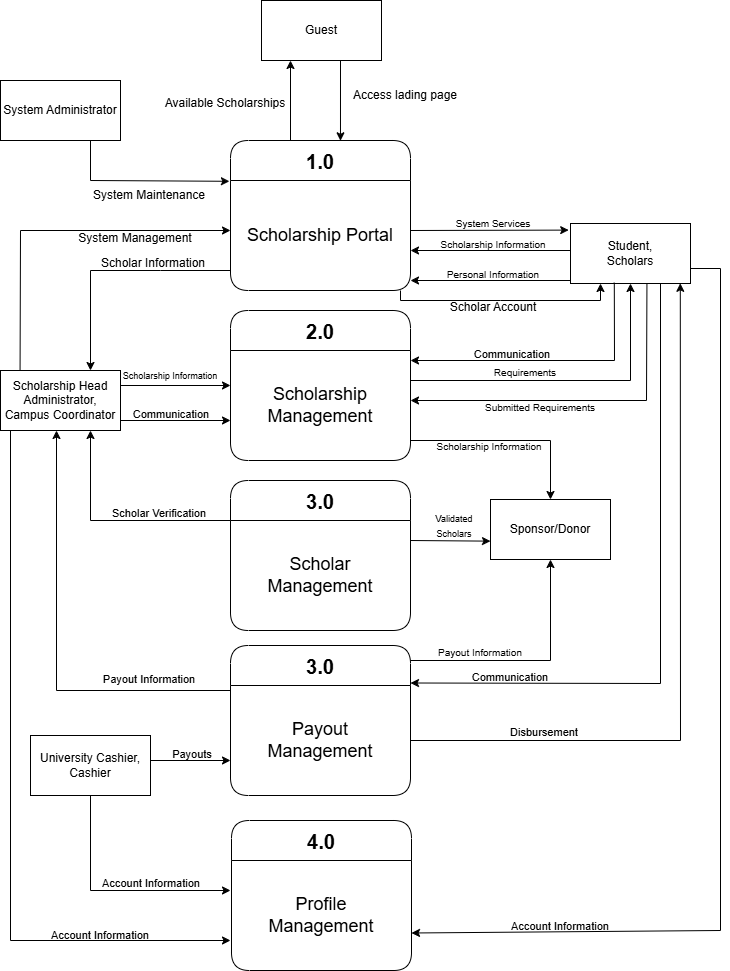

The diagram above was exported from draw.io. Its source (the exported page's mxGraphModel, read from the mxfile embedded in the PNG):
<mxGraphModel dx="2134" dy="1177" grid="1" gridSize="10" guides="1" tooltips="1" connect="1" arrows="1" fold="1" page="1" pageScale="1" pageWidth="850" pageHeight="1100" math="0" shadow="0">
  <root>
    <mxCell id="0" />
    <mxCell id="1" parent="0" />
    <mxCell id="mriyHdug_2noYvjtUFJP-1" value="2.0" style="swimlane;rounded=1;fontSize=20;startSize=40;" parent="1" vertex="1">
      <mxGeometry x="310" y="420" width="180" height="150" as="geometry" />
    </mxCell>
    <mxCell id="mriyHdug_2noYvjtUFJP-2" value="Scholarship Management" style="text;html=1;align=center;verticalAlign=middle;whiteSpace=wrap;rounded=0;fontSize=18;" parent="mriyHdug_2noYvjtUFJP-1" vertex="1">
      <mxGeometry x="11.25" y="60" width="157.5" height="70" as="geometry" />
    </mxCell>
    <mxCell id="mriyHdug_2noYvjtUFJP-3" value="Guest" style="rounded=0;whiteSpace=wrap;html=1;" parent="1" vertex="1">
      <mxGeometry x="341" y="110" width="120" height="60" as="geometry" />
    </mxCell>
    <mxCell id="mriyHdug_2noYvjtUFJP-5" value="Available Scholarships" style="text;html=1;align=center;verticalAlign=middle;whiteSpace=wrap;rounded=0;" parent="1" vertex="1">
      <mxGeometry x="240" y="200" width="130" height="25" as="geometry" />
    </mxCell>
    <mxCell id="mriyHdug_2noYvjtUFJP-9" value="Student,&lt;div&gt;Scholars&lt;/div&gt;" style="rounded=0;whiteSpace=wrap;html=1;" parent="1" vertex="1">
      <mxGeometry x="650" y="333" width="120" height="60" as="geometry" />
    </mxCell>
    <mxCell id="mriyHdug_2noYvjtUFJP-11" value="Access lading page" style="text;html=1;align=center;verticalAlign=middle;whiteSpace=wrap;rounded=0;" parent="1" vertex="1">
      <mxGeometry x="425" y="190" width="120" height="30" as="geometry" />
    </mxCell>
    <mxCell id="mriyHdug_2noYvjtUFJP-13" value="System Maintenance" style="text;html=1;align=center;verticalAlign=middle;whiteSpace=wrap;rounded=0;" parent="1" vertex="1">
      <mxGeometry x="169" y="290" width="120" height="30" as="geometry" />
    </mxCell>
    <mxCell id="KrJaUZoT8RVWIW-dbTbE-1" value="1.0" style="swimlane;rounded=1;fontSize=20;startSize=40;" vertex="1" parent="1">
      <mxGeometry x="310" y="250" width="180" height="150" as="geometry" />
    </mxCell>
    <mxCell id="KrJaUZoT8RVWIW-dbTbE-2" value="Scholarship Portal" style="text;html=1;align=center;verticalAlign=middle;whiteSpace=wrap;rounded=0;fontSize=18;" vertex="1" parent="KrJaUZoT8RVWIW-dbTbE-1">
      <mxGeometry x="11.25" y="60" width="157.5" height="70" as="geometry" />
    </mxCell>
    <mxCell id="KrJaUZoT8RVWIW-dbTbE-12" value="" style="endArrow=classic;html=1;rounded=0;entryX=0.75;entryY=0;entryDx=0;entryDy=0;" edge="1" parent="KrJaUZoT8RVWIW-dbTbE-1" target="KrJaUZoT8RVWIW-dbTbE-10">
      <mxGeometry width="50" height="50" relative="1" as="geometry">
        <mxPoint y="130" as="sourcePoint" />
        <mxPoint x="50" y="70" as="targetPoint" />
        <Array as="points">
          <mxPoint x="-70" y="130" />
          <mxPoint x="-140" y="130" />
        </Array>
      </mxGeometry>
    </mxCell>
    <mxCell id="jzfTQf_8soo5Q7gknWw8-6" value="" style="endArrow=classic;html=1;rounded=0;entryX=0.25;entryY=1;entryDx=0;entryDy=0;" edge="1" parent="KrJaUZoT8RVWIW-dbTbE-1" target="mriyHdug_2noYvjtUFJP-9">
      <mxGeometry width="50" height="50" relative="1" as="geometry">
        <mxPoint x="170" y="150" as="sourcePoint" />
        <mxPoint x="220" y="100" as="targetPoint" />
        <Array as="points">
          <mxPoint x="170" y="160" />
          <mxPoint x="270" y="160" />
          <mxPoint x="370" y="160" />
        </Array>
      </mxGeometry>
    </mxCell>
    <mxCell id="KrJaUZoT8RVWIW-dbTbE-3" value="3.0" style="swimlane;rounded=1;fontSize=20;startSize=40;" vertex="1" parent="1">
      <mxGeometry x="310" y="755" width="180" height="150" as="geometry" />
    </mxCell>
    <mxCell id="KrJaUZoT8RVWIW-dbTbE-4" value="Payout Management" style="text;html=1;align=center;verticalAlign=middle;whiteSpace=wrap;rounded=0;fontSize=18;" vertex="1" parent="KrJaUZoT8RVWIW-dbTbE-3">
      <mxGeometry x="11.25" y="60" width="157.5" height="70" as="geometry" />
    </mxCell>
    <mxCell id="KrJaUZoT8RVWIW-dbTbE-5" value="4.0" style="swimlane;rounded=1;fontSize=20;startSize=40;" vertex="1" parent="1">
      <mxGeometry x="311" y="930" width="180" height="150" as="geometry" />
    </mxCell>
    <mxCell id="KrJaUZoT8RVWIW-dbTbE-6" value="Profile Management" style="text;html=1;align=center;verticalAlign=middle;whiteSpace=wrap;rounded=0;fontSize=18;" vertex="1" parent="KrJaUZoT8RVWIW-dbTbE-5">
      <mxGeometry x="11.25" y="60" width="157.5" height="70" as="geometry" />
    </mxCell>
    <mxCell id="KrJaUZoT8RVWIW-dbTbE-7" value="System Administrator" style="rounded=0;whiteSpace=wrap;html=1;" vertex="1" parent="1">
      <mxGeometry x="80" y="190" width="120" height="60" as="geometry" />
    </mxCell>
    <mxCell id="KrJaUZoT8RVWIW-dbTbE-8" value="" style="endArrow=classic;html=1;rounded=0;exitX=0.75;exitY=1;exitDx=0;exitDy=0;entryX=-0.006;entryY=0.272;entryDx=0;entryDy=0;entryPerimeter=0;" edge="1" parent="1" source="KrJaUZoT8RVWIW-dbTbE-7" target="KrJaUZoT8RVWIW-dbTbE-1">
      <mxGeometry width="50" height="50" relative="1" as="geometry">
        <mxPoint x="120" y="340" as="sourcePoint" />
        <mxPoint x="170" y="290" as="targetPoint" />
        <Array as="points">
          <mxPoint x="170" y="290" />
        </Array>
      </mxGeometry>
    </mxCell>
    <mxCell id="KrJaUZoT8RVWIW-dbTbE-10" value="Scholarship Head Administrator, Campus Coordinator" style="rounded=0;whiteSpace=wrap;html=1;" vertex="1" parent="1">
      <mxGeometry x="80" y="480" width="120" height="60" as="geometry" />
    </mxCell>
    <mxCell id="KrJaUZoT8RVWIW-dbTbE-11" value="University Cashier, Cashier" style="rounded=0;whiteSpace=wrap;html=1;" vertex="1" parent="1">
      <mxGeometry x="110" y="845" width="120" height="60" as="geometry" />
    </mxCell>
    <mxCell id="KrJaUZoT8RVWIW-dbTbE-13" value="Scholar Information" style="text;html=1;align=center;verticalAlign=middle;whiteSpace=wrap;rounded=0;" vertex="1" parent="1">
      <mxGeometry x="173" y="358" width="120" height="30" as="geometry" />
    </mxCell>
    <mxCell id="daEDEJLqjLcopqSI2tIU-1" value="System Management" style="text;html=1;align=center;verticalAlign=middle;whiteSpace=wrap;rounded=0;" vertex="1" parent="1">
      <mxGeometry x="155" y="333" width="120" height="30" as="geometry" />
    </mxCell>
    <mxCell id="daEDEJLqjLcopqSI2tIU-2" value="" style="endArrow=classic;html=1;rounded=0;exitX=0.163;exitY=0.005;exitDx=0;exitDy=0;exitPerimeter=0;" edge="1" parent="1" source="KrJaUZoT8RVWIW-dbTbE-10">
      <mxGeometry width="50" height="50" relative="1" as="geometry">
        <mxPoint x="100" y="450" as="sourcePoint" />
        <mxPoint x="310" y="340" as="targetPoint" />
        <Array as="points">
          <mxPoint x="100" y="340" />
        </Array>
      </mxGeometry>
    </mxCell>
    <mxCell id="daEDEJLqjLcopqSI2tIU-3" value="" style="endArrow=classic;html=1;rounded=0;exitX=1;exitY=0.25;exitDx=0;exitDy=0;entryX=0;entryY=0.5;entryDx=0;entryDy=0;" edge="1" parent="1" source="KrJaUZoT8RVWIW-dbTbE-10" target="mriyHdug_2noYvjtUFJP-1">
      <mxGeometry width="50" height="50" relative="1" as="geometry">
        <mxPoint x="230" y="520" as="sourcePoint" />
        <mxPoint x="280" y="470" as="targetPoint" />
      </mxGeometry>
    </mxCell>
    <mxCell id="daEDEJLqjLcopqSI2tIU-4" value="&lt;font style=&quot;font-size: 9px;&quot;&gt;Scholarship Information&lt;/font&gt;" style="text;html=1;align=center;verticalAlign=middle;whiteSpace=wrap;rounded=0;" vertex="1" parent="1">
      <mxGeometry x="190" y="470" width="120" height="30" as="geometry" />
    </mxCell>
    <mxCell id="daEDEJLqjLcopqSI2tIU-5" value="" style="endArrow=classic;html=1;rounded=0;" edge="1" parent="1">
      <mxGeometry width="50" height="50" relative="1" as="geometry">
        <mxPoint x="200" y="530" as="sourcePoint" />
        <mxPoint x="310" y="530" as="targetPoint" />
      </mxGeometry>
    </mxCell>
    <mxCell id="daEDEJLqjLcopqSI2tIU-6" value="&lt;font style=&quot;font-size: 11px;&quot;&gt;Communication&lt;/font&gt;" style="text;html=1;align=center;verticalAlign=middle;whiteSpace=wrap;rounded=0;" vertex="1" parent="1">
      <mxGeometry x="191" y="509" width="120" height="30" as="geometry" />
    </mxCell>
    <mxCell id="daEDEJLqjLcopqSI2tIU-7" value="3.0" style="swimlane;rounded=1;fontSize=20;startSize=40;" vertex="1" parent="1">
      <mxGeometry x="310" y="590" width="180" height="150" as="geometry" />
    </mxCell>
    <mxCell id="daEDEJLqjLcopqSI2tIU-8" value="Scholar Management" style="text;html=1;align=center;verticalAlign=middle;whiteSpace=wrap;rounded=0;fontSize=18;" vertex="1" parent="daEDEJLqjLcopqSI2tIU-7">
      <mxGeometry x="11.25" y="60" width="157.5" height="70" as="geometry" />
    </mxCell>
    <mxCell id="daEDEJLqjLcopqSI2tIU-10" value="" style="endArrow=classic;html=1;rounded=0;entryX=0.75;entryY=1;entryDx=0;entryDy=0;" edge="1" parent="1" target="KrJaUZoT8RVWIW-dbTbE-10">
      <mxGeometry width="50" height="50" relative="1" as="geometry">
        <mxPoint x="310" y="630" as="sourcePoint" />
        <mxPoint x="360" y="580" as="targetPoint" />
        <Array as="points">
          <mxPoint x="170" y="630" />
        </Array>
      </mxGeometry>
    </mxCell>
    <mxCell id="daEDEJLqjLcopqSI2tIU-11" value="&lt;font style=&quot;font-size: 11px;&quot;&gt;Scholar Verification&lt;/font&gt;" style="text;html=1;align=center;verticalAlign=middle;whiteSpace=wrap;rounded=0;" vertex="1" parent="1">
      <mxGeometry x="179" y="608" width="120" height="30" as="geometry" />
    </mxCell>
    <mxCell id="daEDEJLqjLcopqSI2tIU-12" value="" style="endArrow=classic;html=1;rounded=0;" edge="1" parent="1">
      <mxGeometry width="50" height="50" relative="1" as="geometry">
        <mxPoint x="310" y="800" as="sourcePoint" />
        <mxPoint x="136" y="540" as="targetPoint" />
        <Array as="points">
          <mxPoint x="136" y="800" />
        </Array>
      </mxGeometry>
    </mxCell>
    <mxCell id="daEDEJLqjLcopqSI2tIU-13" value="&lt;span style=&quot;font-size: 11px;&quot;&gt;Payout Information&lt;/span&gt;" style="text;html=1;align=center;verticalAlign=middle;whiteSpace=wrap;rounded=0;" vertex="1" parent="1">
      <mxGeometry x="169" y="774" width="120" height="30" as="geometry" />
    </mxCell>
    <mxCell id="daEDEJLqjLcopqSI2tIU-14" value="" style="endArrow=classic;html=1;rounded=0;" edge="1" parent="1">
      <mxGeometry width="50" height="50" relative="1" as="geometry">
        <mxPoint x="90" y="540" as="sourcePoint" />
        <mxPoint x="310" y="1050" as="targetPoint" />
        <Array as="points">
          <mxPoint x="90" y="1050" />
        </Array>
      </mxGeometry>
    </mxCell>
    <mxCell id="daEDEJLqjLcopqSI2tIU-15" value="&lt;span style=&quot;font-size: 11px;&quot;&gt;Account Information&lt;/span&gt;" style="text;html=1;align=center;verticalAlign=middle;whiteSpace=wrap;rounded=0;" vertex="1" parent="1">
      <mxGeometry x="120" y="1030" width="120" height="30" as="geometry" />
    </mxCell>
    <mxCell id="daEDEJLqjLcopqSI2tIU-16" value="" style="endArrow=classic;html=1;rounded=0;" edge="1" parent="1">
      <mxGeometry width="50" height="50" relative="1" as="geometry">
        <mxPoint x="370" y="250" as="sourcePoint" />
        <mxPoint x="370" y="170" as="targetPoint" />
      </mxGeometry>
    </mxCell>
    <mxCell id="jzfTQf_8soo5Q7gknWw8-1" value="" style="endArrow=classic;html=1;rounded=0;entryX=0.611;entryY=0.002;entryDx=0;entryDy=0;entryPerimeter=0;" edge="1" parent="1" target="KrJaUZoT8RVWIW-dbTbE-1">
      <mxGeometry width="50" height="50" relative="1" as="geometry">
        <mxPoint x="420" y="170" as="sourcePoint" />
        <mxPoint x="470" y="120" as="targetPoint" />
      </mxGeometry>
    </mxCell>
    <mxCell id="jzfTQf_8soo5Q7gknWw8-7" value="Scholar Account" style="text;html=1;align=center;verticalAlign=middle;whiteSpace=wrap;rounded=0;" vertex="1" parent="1">
      <mxGeometry x="513" y="402" width="120" height="30" as="geometry" />
    </mxCell>
    <mxCell id="jzfTQf_8soo5Q7gknWw8-8" value="" style="endArrow=classic;html=1;rounded=0;" edge="1" parent="1">
      <mxGeometry width="50" height="50" relative="1" as="geometry">
        <mxPoint x="650" y="390" as="sourcePoint" />
        <mxPoint x="490" y="390" as="targetPoint" />
      </mxGeometry>
    </mxCell>
    <mxCell id="jzfTQf_8soo5Q7gknWw8-9" value="&lt;font style=&quot;font-size: 10px;&quot;&gt;Personal Information&lt;/font&gt;" style="text;html=1;align=center;verticalAlign=middle;whiteSpace=wrap;rounded=0;" vertex="1" parent="1">
      <mxGeometry x="513" y="369" width="120" height="30" as="geometry" />
    </mxCell>
    <mxCell id="jzfTQf_8soo5Q7gknWw8-10" value="" style="endArrow=classic;html=1;rounded=0;" edge="1" parent="1">
      <mxGeometry width="50" height="50" relative="1" as="geometry">
        <mxPoint x="650" y="360" as="sourcePoint" />
        <mxPoint x="490" y="360" as="targetPoint" />
      </mxGeometry>
    </mxCell>
    <mxCell id="jzfTQf_8soo5Q7gknWw8-11" value="&lt;font style=&quot;font-size: 10px;&quot;&gt;Scholarship Information&lt;/font&gt;" style="text;html=1;align=center;verticalAlign=middle;whiteSpace=wrap;rounded=0;" vertex="1" parent="1">
      <mxGeometry x="513" y="339" width="120" height="30" as="geometry" />
    </mxCell>
    <mxCell id="jzfTQf_8soo5Q7gknWw8-13" value="&lt;font style=&quot;font-size: 10px;&quot;&gt;System Services&lt;/font&gt;" style="text;html=1;align=center;verticalAlign=middle;whiteSpace=wrap;rounded=0;" vertex="1" parent="1">
      <mxGeometry x="513" y="318" width="120" height="30" as="geometry" />
    </mxCell>
    <mxCell id="jzfTQf_8soo5Q7gknWw8-14" value="" style="endArrow=classic;html=1;rounded=0;entryX=-0.015;entryY=0.11;entryDx=0;entryDy=0;entryPerimeter=0;" edge="1" parent="1" target="mriyHdug_2noYvjtUFJP-9">
      <mxGeometry width="50" height="50" relative="1" as="geometry">
        <mxPoint x="490" y="340" as="sourcePoint" />
        <mxPoint x="540" y="290" as="targetPoint" />
      </mxGeometry>
    </mxCell>
    <mxCell id="jzfTQf_8soo5Q7gknWw8-15" value="" style="endArrow=classic;html=1;rounded=0;entryX=0.5;entryY=1;entryDx=0;entryDy=0;" edge="1" parent="1" target="mriyHdug_2noYvjtUFJP-9">
      <mxGeometry width="50" height="50" relative="1" as="geometry">
        <mxPoint x="490" y="490" as="sourcePoint" />
        <mxPoint x="540" y="440" as="targetPoint" />
        <Array as="points">
          <mxPoint x="710" y="490" />
        </Array>
      </mxGeometry>
    </mxCell>
    <mxCell id="jzfTQf_8soo5Q7gknWw8-16" value="&lt;font style=&quot;font-size: 10px;&quot;&gt;Requirements&lt;/font&gt;" style="text;html=1;align=center;verticalAlign=middle;whiteSpace=wrap;rounded=0;" vertex="1" parent="1">
      <mxGeometry x="545" y="467" width="120" height="30" as="geometry" />
    </mxCell>
    <mxCell id="jzfTQf_8soo5Q7gknWw8-17" value="" style="endArrow=classic;html=1;rounded=0;exitX=0.637;exitY=1.005;exitDx=0;exitDy=0;exitPerimeter=0;" edge="1" parent="1" source="mriyHdug_2noYvjtUFJP-9">
      <mxGeometry width="50" height="50" relative="1" as="geometry">
        <mxPoint x="730" y="400" as="sourcePoint" />
        <mxPoint x="490" y="510" as="targetPoint" />
        <Array as="points">
          <mxPoint x="726" y="510" />
        </Array>
      </mxGeometry>
    </mxCell>
    <mxCell id="jzfTQf_8soo5Q7gknWw8-18" value="&lt;font style=&quot;font-size: 10px;&quot;&gt;Submitted Requirements&lt;/font&gt;" style="text;html=1;align=center;verticalAlign=middle;whiteSpace=wrap;rounded=0;" vertex="1" parent="1">
      <mxGeometry x="560" y="502" width="120" height="30" as="geometry" />
    </mxCell>
    <mxCell id="jzfTQf_8soo5Q7gknWw8-21" value="&lt;font style=&quot;font-size: 11px;&quot;&gt;Communication&lt;/font&gt;" style="text;html=1;align=center;verticalAlign=middle;whiteSpace=wrap;rounded=0;" vertex="1" parent="1">
      <mxGeometry x="530" y="772" width="120" height="30" as="geometry" />
    </mxCell>
    <mxCell id="jzfTQf_8soo5Q7gknWw8-22" value="" style="endArrow=classic;html=1;rounded=0;exitX=0.75;exitY=1;exitDx=0;exitDy=0;entryX=1;entryY=0.25;entryDx=0;entryDy=0;" edge="1" parent="1" source="mriyHdug_2noYvjtUFJP-9" target="KrJaUZoT8RVWIW-dbTbE-3">
      <mxGeometry width="50" height="50" relative="1" as="geometry">
        <mxPoint x="740" y="400" as="sourcePoint" />
        <mxPoint x="490" y="810" as="targetPoint" />
        <Array as="points">
          <mxPoint x="740" y="793" />
        </Array>
      </mxGeometry>
    </mxCell>
    <mxCell id="jzfTQf_8soo5Q7gknWw8-23" value="" style="endArrow=classic;html=1;rounded=0;exitX=0.365;exitY=0.986;exitDx=0;exitDy=0;exitPerimeter=0;" edge="1" parent="1" source="mriyHdug_2noYvjtUFJP-9">
      <mxGeometry width="50" height="50" relative="1" as="geometry">
        <mxPoint x="700" y="390" as="sourcePoint" />
        <mxPoint x="490" y="470" as="targetPoint" />
        <Array as="points">
          <mxPoint x="694" y="470" />
        </Array>
      </mxGeometry>
    </mxCell>
    <mxCell id="jzfTQf_8soo5Q7gknWw8-24" value="&lt;font style=&quot;font-size: 11px;&quot;&gt;Communication&lt;/font&gt;" style="text;html=1;align=center;verticalAlign=middle;whiteSpace=wrap;rounded=0;" vertex="1" parent="1">
      <mxGeometry x="532" y="449" width="120" height="30" as="geometry" />
    </mxCell>
    <mxCell id="jzfTQf_8soo5Q7gknWw8-26" value="" style="endArrow=classic;html=1;rounded=0;exitX=1;exitY=0.75;exitDx=0;exitDy=0;entryX=1;entryY=0.75;entryDx=0;entryDy=0;" edge="1" parent="1" source="mriyHdug_2noYvjtUFJP-9" target="KrJaUZoT8RVWIW-dbTbE-5">
      <mxGeometry width="50" height="50" relative="1" as="geometry">
        <mxPoint x="790" y="430" as="sourcePoint" />
        <mxPoint x="840" y="380" as="targetPoint" />
        <Array as="points">
          <mxPoint x="800" y="378" />
          <mxPoint x="800" y="1040" />
        </Array>
      </mxGeometry>
    </mxCell>
    <mxCell id="jzfTQf_8soo5Q7gknWw8-27" value="&lt;span style=&quot;font-size: 11px;&quot;&gt;Account Information&lt;/span&gt;" style="text;html=1;align=center;verticalAlign=middle;whiteSpace=wrap;rounded=0;" vertex="1" parent="1">
      <mxGeometry x="580" y="1021" width="120" height="30" as="geometry" />
    </mxCell>
    <mxCell id="jzfTQf_8soo5Q7gknWw8-28" value="" style="endArrow=classic;html=1;rounded=0;entryX=0.915;entryY=0.997;entryDx=0;entryDy=0;entryPerimeter=0;" edge="1" parent="1" target="mriyHdug_2noYvjtUFJP-9">
      <mxGeometry width="50" height="50" relative="1" as="geometry">
        <mxPoint x="490" y="850" as="sourcePoint" />
        <mxPoint x="540" y="800" as="targetPoint" />
        <Array as="points">
          <mxPoint x="760" y="850" />
        </Array>
      </mxGeometry>
    </mxCell>
    <mxCell id="jzfTQf_8soo5Q7gknWw8-29" value="&lt;font style=&quot;font-size: 11px;&quot;&gt;Disbursement&lt;/font&gt;" style="text;html=1;align=center;verticalAlign=middle;whiteSpace=wrap;rounded=0;" vertex="1" parent="1">
      <mxGeometry x="564" y="827" width="120" height="30" as="geometry" />
    </mxCell>
    <mxCell id="jzfTQf_8soo5Q7gknWw8-30" value="" style="endArrow=classic;html=1;rounded=0;" edge="1" parent="1">
      <mxGeometry width="50" height="50" relative="1" as="geometry">
        <mxPoint x="230" y="870" as="sourcePoint" />
        <mxPoint x="310" y="870" as="targetPoint" />
      </mxGeometry>
    </mxCell>
    <mxCell id="jzfTQf_8soo5Q7gknWw8-31" value="&lt;span style=&quot;font-size: 11px;&quot;&gt;Payouts&lt;/span&gt;" style="text;html=1;align=center;verticalAlign=middle;whiteSpace=wrap;rounded=0;" vertex="1" parent="1">
      <mxGeometry x="212" y="849" width="120" height="30" as="geometry" />
    </mxCell>
    <mxCell id="jzfTQf_8soo5Q7gknWw8-32" value="" style="endArrow=classic;html=1;rounded=0;exitX=0.5;exitY=1;exitDx=0;exitDy=0;" edge="1" parent="1" source="KrJaUZoT8RVWIW-dbTbE-11">
      <mxGeometry width="50" height="50" relative="1" as="geometry">
        <mxPoint x="170" y="910" as="sourcePoint" />
        <mxPoint x="310" y="1000" as="targetPoint" />
        <Array as="points">
          <mxPoint x="170" y="1000" />
        </Array>
      </mxGeometry>
    </mxCell>
    <mxCell id="jzfTQf_8soo5Q7gknWw8-34" value="&lt;span style=&quot;font-size: 11px;&quot;&gt;Account Information&lt;/span&gt;" style="text;html=1;align=center;verticalAlign=middle;whiteSpace=wrap;rounded=0;" vertex="1" parent="1">
      <mxGeometry x="171" y="978" width="120" height="30" as="geometry" />
    </mxCell>
    <mxCell id="jzfTQf_8soo5Q7gknWw8-35" value="Sponsor/Donor" style="rounded=0;whiteSpace=wrap;html=1;" vertex="1" parent="1">
      <mxGeometry x="570" y="609" width="120" height="60" as="geometry" />
    </mxCell>
    <mxCell id="jzfTQf_8soo5Q7gknWw8-36" value="" style="endArrow=classic;html=1;rounded=0;entryX=0.5;entryY=0;entryDx=0;entryDy=0;" edge="1" parent="1" target="jzfTQf_8soo5Q7gknWw8-35">
      <mxGeometry width="50" height="50" relative="1" as="geometry">
        <mxPoint x="490" y="550" as="sourcePoint" />
        <mxPoint x="540" y="500" as="targetPoint" />
        <Array as="points">
          <mxPoint x="630" y="550" />
        </Array>
      </mxGeometry>
    </mxCell>
    <mxCell id="jzfTQf_8soo5Q7gknWw8-37" value="&lt;font style=&quot;font-size: 10px;&quot;&gt;Scholarship Information&lt;/font&gt;" style="text;html=1;align=center;verticalAlign=middle;whiteSpace=wrap;rounded=0;" vertex="1" parent="1">
      <mxGeometry x="509" y="541" width="120" height="30" as="geometry" />
    </mxCell>
    <mxCell id="jzfTQf_8soo5Q7gknWw8-38" value="" style="endArrow=classic;html=1;rounded=0;entryX=0;entryY=0.694;entryDx=0;entryDy=0;entryPerimeter=0;" edge="1" parent="1" target="jzfTQf_8soo5Q7gknWw8-35">
      <mxGeometry width="50" height="50" relative="1" as="geometry">
        <mxPoint x="490" y="650" as="sourcePoint" />
        <mxPoint x="540" y="600" as="targetPoint" />
      </mxGeometry>
    </mxCell>
    <mxCell id="jzfTQf_8soo5Q7gknWw8-39" value="&lt;font style=&quot;font-size: 9px;&quot;&gt;Validated&lt;br&gt;Scholars&lt;/font&gt;" style="text;html=1;align=center;verticalAlign=middle;whiteSpace=wrap;rounded=0;" vertex="1" parent="1">
      <mxGeometry x="474" y="620" width="120" height="30" as="geometry" />
    </mxCell>
    <mxCell id="jzfTQf_8soo5Q7gknWw8-41" value="" style="endArrow=classic;html=1;rounded=0;entryX=0.5;entryY=1;entryDx=0;entryDy=0;" edge="1" parent="1" target="jzfTQf_8soo5Q7gknWw8-35">
      <mxGeometry width="50" height="50" relative="1" as="geometry">
        <mxPoint x="490" y="770" as="sourcePoint" />
        <mxPoint x="540" y="720" as="targetPoint" />
        <Array as="points">
          <mxPoint x="630" y="770" />
        </Array>
      </mxGeometry>
    </mxCell>
    <mxCell id="jzfTQf_8soo5Q7gknWw8-42" value="&lt;font style=&quot;font-size: 10px;&quot;&gt;Payout Information&lt;/font&gt;" style="text;html=1;align=center;verticalAlign=middle;whiteSpace=wrap;rounded=0;" vertex="1" parent="1">
      <mxGeometry x="500" y="747" width="120" height="30" as="geometry" />
    </mxCell>
  </root>
</mxGraphModel>